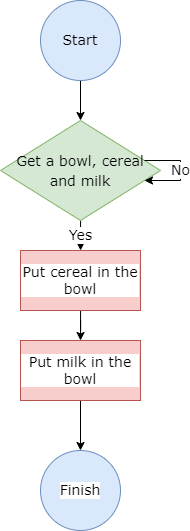

The diagram above was exported from draw.io. Its source (the exported page's mxGraphModel, read from the mxfile embedded in the PNG):
<mxGraphModel dx="1673" dy="826" grid="1" gridSize="10" guides="1" tooltips="1" connect="1" arrows="1" fold="1" page="1" pageScale="1" pageWidth="827" pageHeight="1169" math="0" shadow="0">
  <root>
    <mxCell id="0" />
    <mxCell id="1" parent="0" />
    <mxCell id="bkJ0yEbRuvOZX9oifzPB-3" style="edgeStyle=orthogonalEdgeStyle;rounded=0;orthogonalLoop=1;jettySize=auto;html=1;fontSize=18;" edge="1" parent="1" source="bkJ0yEbRuvOZX9oifzPB-1" target="bkJ0yEbRuvOZX9oifzPB-2">
      <mxGeometry relative="1" as="geometry" />
    </mxCell>
    <mxCell id="bkJ0yEbRuvOZX9oifzPB-1" value="&lt;font face=&quot;Verdana&quot; style=&quot;font-size: 14px;&quot;&gt;Start&lt;/font&gt;" style="ellipse;whiteSpace=wrap;html=1;aspect=fixed;fillColor=#dae8fc;strokeColor=#6c8ebf;" vertex="1" parent="1">
      <mxGeometry x="380" y="10" width="80" height="80" as="geometry" />
    </mxCell>
    <mxCell id="bkJ0yEbRuvOZX9oifzPB-5" value="Yes" style="edgeStyle=orthogonalEdgeStyle;rounded=0;orthogonalLoop=1;jettySize=auto;html=1;fontFamily=Verdana;fontSize=14;fontColor=#000000;" edge="1" parent="1" source="bkJ0yEbRuvOZX9oifzPB-2" target="bkJ0yEbRuvOZX9oifzPB-4">
      <mxGeometry relative="1" as="geometry" />
    </mxCell>
    <mxCell id="bkJ0yEbRuvOZX9oifzPB-2" value="&lt;div style=&quot;font-size: 14px; line-height: 19px;&quot;&gt;&lt;font style=&quot;&quot; face=&quot;Verdana&quot;&gt;Get a bowl, cereal and milk&lt;/font&gt;&lt;/div&gt;" style="rhombus;whiteSpace=wrap;html=1;fontSize=18;fillColor=#d5e8d4;strokeColor=#82b366;" vertex="1" parent="1">
      <mxGeometry x="340" y="130" width="160" height="100" as="geometry" />
    </mxCell>
    <mxCell id="bkJ0yEbRuvOZX9oifzPB-7" style="edgeStyle=orthogonalEdgeStyle;rounded=0;orthogonalLoop=1;jettySize=auto;html=1;entryX=0.5;entryY=0;entryDx=0;entryDy=0;fontFamily=Verdana;fontSize=14;fontColor=#000000;" edge="1" parent="1" source="bkJ0yEbRuvOZX9oifzPB-4" target="bkJ0yEbRuvOZX9oifzPB-6">
      <mxGeometry relative="1" as="geometry" />
    </mxCell>
    <mxCell id="bkJ0yEbRuvOZX9oifzPB-4" value="Put cereal in the bowl" style="rounded=0;whiteSpace=wrap;html=1;labelBackgroundColor=#FFFFFF;fontFamily=Verdana;fontSize=14;fillColor=#f8cecc;strokeColor=#b85450;" vertex="1" parent="1">
      <mxGeometry x="360" y="260" width="120" height="60" as="geometry" />
    </mxCell>
    <mxCell id="bkJ0yEbRuvOZX9oifzPB-9" style="edgeStyle=orthogonalEdgeStyle;rounded=0;orthogonalLoop=1;jettySize=auto;html=1;fontFamily=Verdana;fontSize=14;fontColor=#000000;" edge="1" parent="1" source="bkJ0yEbRuvOZX9oifzPB-6" target="bkJ0yEbRuvOZX9oifzPB-8">
      <mxGeometry relative="1" as="geometry" />
    </mxCell>
    <mxCell id="bkJ0yEbRuvOZX9oifzPB-6" value="Put milk in the bowl" style="rounded=0;whiteSpace=wrap;html=1;labelBackgroundColor=#FFFFFF;fontFamily=Verdana;fontSize=14;fillColor=#f8cecc;strokeColor=#b85450;" vertex="1" parent="1">
      <mxGeometry x="360" y="350" width="120" height="60" as="geometry" />
    </mxCell>
    <mxCell id="bkJ0yEbRuvOZX9oifzPB-8" value="Finish" style="ellipse;whiteSpace=wrap;html=1;aspect=fixed;labelBackgroundColor=#FFFFFF;fontFamily=Verdana;fontSize=14;fillColor=#dae8fc;strokeColor=#6c8ebf;" vertex="1" parent="1">
      <mxGeometry x="380" y="460" width="80" height="80" as="geometry" />
    </mxCell>
    <mxCell id="bkJ0yEbRuvOZX9oifzPB-12" value="No" style="edgeStyle=orthogonalEdgeStyle;rounded=0;orthogonalLoop=1;jettySize=auto;html=1;fontFamily=Verdana;fontSize=14;fontColor=#000000;" edge="1" parent="1" source="bkJ0yEbRuvOZX9oifzPB-2" target="bkJ0yEbRuvOZX9oifzPB-2">
      <mxGeometry relative="1" as="geometry" />
    </mxCell>
  </root>
</mxGraphModel>